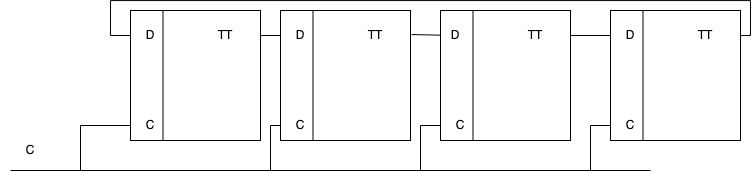

The diagram above was exported from draw.io. Its source (the exported page's mxGraphModel, read from the mxfile embedded in the PNG):
<mxGraphModel dx="1860" dy="805" grid="1" gridSize="10" guides="1" tooltips="1" connect="1" arrows="1" fold="1" page="1" pageScale="1" pageWidth="827" pageHeight="1169" math="0" shadow="0">
  <root>
    <mxCell id="0" />
    <mxCell id="1" parent="0" />
    <mxCell id="uyVflvlxbCWsewYsl_rp-9" value="" style="whiteSpace=wrap;html=1;aspect=fixed;" vertex="1" parent="1">
      <mxGeometry x="260" y="430" width="130" height="130" as="geometry" />
    </mxCell>
    <mxCell id="uyVflvlxbCWsewYsl_rp-10" value="" style="endArrow=none;html=1;rounded=0;exitX=0.25;exitY=1;exitDx=0;exitDy=0;entryX=0.25;entryY=0;entryDx=0;entryDy=0;" edge="1" parent="1" source="uyVflvlxbCWsewYsl_rp-9" target="uyVflvlxbCWsewYsl_rp-9">
      <mxGeometry width="50" height="50" relative="1" as="geometry">
        <mxPoint x="360" y="420" as="sourcePoint" />
        <mxPoint x="410" y="370" as="targetPoint" />
      </mxGeometry>
    </mxCell>
    <mxCell id="uyVflvlxbCWsewYsl_rp-11" value="D" style="text;html=1;strokeColor=none;fillColor=none;align=center;verticalAlign=middle;whiteSpace=wrap;rounded=0;" vertex="1" parent="1">
      <mxGeometry x="260" y="440" width="40" height="30" as="geometry" />
    </mxCell>
    <mxCell id="uyVflvlxbCWsewYsl_rp-67" style="edgeStyle=orthogonalEdgeStyle;rounded=0;orthogonalLoop=1;jettySize=auto;html=1;endArrow=none;endFill=0;" edge="1" parent="1" source="uyVflvlxbCWsewYsl_rp-12">
      <mxGeometry relative="1" as="geometry">
        <mxPoint x="250" y="590" as="targetPoint" />
        <Array as="points">
          <mxPoint x="250" y="545" />
        </Array>
      </mxGeometry>
    </mxCell>
    <mxCell id="uyVflvlxbCWsewYsl_rp-12" value="C" style="text;html=1;strokeColor=none;fillColor=none;align=center;verticalAlign=middle;whiteSpace=wrap;rounded=0;" vertex="1" parent="1">
      <mxGeometry x="260" y="530" width="40" height="30" as="geometry" />
    </mxCell>
    <mxCell id="uyVflvlxbCWsewYsl_rp-13" value="TT" style="text;html=1;strokeColor=none;fillColor=none;align=center;verticalAlign=middle;whiteSpace=wrap;rounded=0;" vertex="1" parent="1">
      <mxGeometry x="320" y="440" width="70" height="30" as="geometry" />
    </mxCell>
    <mxCell id="uyVflvlxbCWsewYsl_rp-29" value="" style="whiteSpace=wrap;html=1;aspect=fixed;" vertex="1" parent="1">
      <mxGeometry x="590" y="430" width="130" height="130" as="geometry" />
    </mxCell>
    <mxCell id="uyVflvlxbCWsewYsl_rp-30" value="" style="endArrow=none;html=1;rounded=0;exitX=0.25;exitY=1;exitDx=0;exitDy=0;entryX=0.25;entryY=0;entryDx=0;entryDy=0;" edge="1" parent="1" source="uyVflvlxbCWsewYsl_rp-29" target="uyVflvlxbCWsewYsl_rp-29">
      <mxGeometry width="50" height="50" relative="1" as="geometry">
        <mxPoint x="690" y="420" as="sourcePoint" />
        <mxPoint x="740" y="370" as="targetPoint" />
      </mxGeometry>
    </mxCell>
    <mxCell id="uyVflvlxbCWsewYsl_rp-31" value="D" style="text;html=1;strokeColor=none;fillColor=none;align=center;verticalAlign=middle;whiteSpace=wrap;rounded=0;" vertex="1" parent="1">
      <mxGeometry x="590" y="440" width="40" height="30" as="geometry" />
    </mxCell>
    <mxCell id="uyVflvlxbCWsewYsl_rp-69" style="edgeStyle=orthogonalEdgeStyle;rounded=0;orthogonalLoop=1;jettySize=auto;html=1;endArrow=none;endFill=0;" edge="1" parent="1" source="uyVflvlxbCWsewYsl_rp-32">
      <mxGeometry relative="1" as="geometry">
        <mxPoint x="570" y="590" as="targetPoint" />
      </mxGeometry>
    </mxCell>
    <mxCell id="uyVflvlxbCWsewYsl_rp-32" value="C" style="text;html=1;strokeColor=none;fillColor=none;align=center;verticalAlign=middle;whiteSpace=wrap;rounded=0;" vertex="1" parent="1">
      <mxGeometry x="590" y="530" width="40" height="30" as="geometry" />
    </mxCell>
    <mxCell id="uyVflvlxbCWsewYsl_rp-61" style="edgeStyle=orthogonalEdgeStyle;rounded=0;orthogonalLoop=1;jettySize=auto;html=1;entryX=0;entryY=0.5;entryDx=0;entryDy=0;endArrow=none;endFill=0;exitX=1;exitY=0.5;exitDx=0;exitDy=0;" edge="1" parent="1" source="uyVflvlxbCWsewYsl_rp-33" target="uyVflvlxbCWsewYsl_rp-36">
      <mxGeometry relative="1" as="geometry">
        <Array as="points">
          <mxPoint x="730" y="455" />
          <mxPoint x="730" y="420" />
          <mxPoint x="90" y="420" />
          <mxPoint x="90" y="455" />
        </Array>
      </mxGeometry>
    </mxCell>
    <mxCell id="uyVflvlxbCWsewYsl_rp-33" value="TT" style="text;html=1;strokeColor=none;fillColor=none;align=center;verticalAlign=middle;whiteSpace=wrap;rounded=0;" vertex="1" parent="1">
      <mxGeometry x="650" y="440" width="70" height="30" as="geometry" />
    </mxCell>
    <mxCell id="uyVflvlxbCWsewYsl_rp-34" value="" style="whiteSpace=wrap;html=1;aspect=fixed;" vertex="1" parent="1">
      <mxGeometry x="110" y="430" width="130" height="130" as="geometry" />
    </mxCell>
    <mxCell id="uyVflvlxbCWsewYsl_rp-35" value="" style="endArrow=none;html=1;rounded=0;exitX=0.25;exitY=1;exitDx=0;exitDy=0;entryX=0.25;entryY=0;entryDx=0;entryDy=0;" edge="1" parent="1" source="uyVflvlxbCWsewYsl_rp-34" target="uyVflvlxbCWsewYsl_rp-34">
      <mxGeometry width="50" height="50" relative="1" as="geometry">
        <mxPoint x="210" y="420" as="sourcePoint" />
        <mxPoint x="260" y="370" as="targetPoint" />
      </mxGeometry>
    </mxCell>
    <mxCell id="uyVflvlxbCWsewYsl_rp-36" value="D" style="text;html=1;strokeColor=none;fillColor=none;align=center;verticalAlign=middle;whiteSpace=wrap;rounded=0;" vertex="1" parent="1">
      <mxGeometry x="110" y="440" width="40" height="30" as="geometry" />
    </mxCell>
    <mxCell id="uyVflvlxbCWsewYsl_rp-66" style="edgeStyle=orthogonalEdgeStyle;rounded=0;orthogonalLoop=1;jettySize=auto;html=1;endArrow=none;endFill=0;" edge="1" parent="1" source="uyVflvlxbCWsewYsl_rp-37">
      <mxGeometry relative="1" as="geometry">
        <mxPoint x="60" y="590" as="targetPoint" />
      </mxGeometry>
    </mxCell>
    <mxCell id="uyVflvlxbCWsewYsl_rp-37" value="C" style="text;html=1;strokeColor=none;fillColor=none;align=center;verticalAlign=middle;whiteSpace=wrap;rounded=0;" vertex="1" parent="1">
      <mxGeometry x="110" y="530" width="40" height="30" as="geometry" />
    </mxCell>
    <mxCell id="uyVflvlxbCWsewYsl_rp-59" style="edgeStyle=orthogonalEdgeStyle;rounded=0;orthogonalLoop=1;jettySize=auto;html=1;entryX=0;entryY=0.5;entryDx=0;entryDy=0;endArrow=none;endFill=0;" edge="1" parent="1" source="uyVflvlxbCWsewYsl_rp-38" target="uyVflvlxbCWsewYsl_rp-11">
      <mxGeometry relative="1" as="geometry" />
    </mxCell>
    <mxCell id="uyVflvlxbCWsewYsl_rp-38" value="TT" style="text;html=1;strokeColor=none;fillColor=none;align=center;verticalAlign=middle;whiteSpace=wrap;rounded=0;" vertex="1" parent="1">
      <mxGeometry x="170" y="440" width="70" height="30" as="geometry" />
    </mxCell>
    <mxCell id="uyVflvlxbCWsewYsl_rp-51" value="" style="whiteSpace=wrap;html=1;aspect=fixed;" vertex="1" parent="1">
      <mxGeometry x="420" y="430" width="130" height="130" as="geometry" />
    </mxCell>
    <mxCell id="uyVflvlxbCWsewYsl_rp-52" value="" style="endArrow=none;html=1;rounded=0;exitX=0.25;exitY=1;exitDx=0;exitDy=0;entryX=0.25;entryY=0;entryDx=0;entryDy=0;" edge="1" parent="1" source="uyVflvlxbCWsewYsl_rp-51" target="uyVflvlxbCWsewYsl_rp-51">
      <mxGeometry width="50" height="50" relative="1" as="geometry">
        <mxPoint x="520" y="420" as="sourcePoint" />
        <mxPoint x="570" y="370" as="targetPoint" />
      </mxGeometry>
    </mxCell>
    <mxCell id="uyVflvlxbCWsewYsl_rp-53" value="D" style="text;html=1;strokeColor=none;fillColor=none;align=center;verticalAlign=middle;whiteSpace=wrap;rounded=0;" vertex="1" parent="1">
      <mxGeometry x="420" y="440" width="30" height="30" as="geometry" />
    </mxCell>
    <mxCell id="uyVflvlxbCWsewYsl_rp-68" style="edgeStyle=orthogonalEdgeStyle;rounded=0;orthogonalLoop=1;jettySize=auto;html=1;endArrow=none;endFill=0;" edge="1" parent="1" source="uyVflvlxbCWsewYsl_rp-54">
      <mxGeometry relative="1" as="geometry">
        <mxPoint x="400" y="590" as="targetPoint" />
      </mxGeometry>
    </mxCell>
    <mxCell id="uyVflvlxbCWsewYsl_rp-54" value="C" style="text;html=1;strokeColor=none;fillColor=none;align=center;verticalAlign=middle;whiteSpace=wrap;rounded=0;" vertex="1" parent="1">
      <mxGeometry x="420" y="530" width="40" height="30" as="geometry" />
    </mxCell>
    <mxCell id="uyVflvlxbCWsewYsl_rp-60" style="edgeStyle=orthogonalEdgeStyle;rounded=0;orthogonalLoop=1;jettySize=auto;html=1;entryX=0;entryY=0.5;entryDx=0;entryDy=0;endArrow=none;endFill=0;" edge="1" parent="1" source="uyVflvlxbCWsewYsl_rp-55" target="uyVflvlxbCWsewYsl_rp-31">
      <mxGeometry relative="1" as="geometry" />
    </mxCell>
    <mxCell id="uyVflvlxbCWsewYsl_rp-55" value="TT" style="text;html=1;strokeColor=none;fillColor=none;align=center;verticalAlign=middle;whiteSpace=wrap;rounded=0;" vertex="1" parent="1">
      <mxGeometry x="480" y="440" width="70" height="30" as="geometry" />
    </mxCell>
    <mxCell id="uyVflvlxbCWsewYsl_rp-56" value="" style="endArrow=none;html=1;rounded=0;exitX=1.008;exitY=0.185;exitDx=0;exitDy=0;exitPerimeter=0;" edge="1" parent="1" source="uyVflvlxbCWsewYsl_rp-9" target="uyVflvlxbCWsewYsl_rp-53">
      <mxGeometry width="50" height="50" relative="1" as="geometry">
        <mxPoint x="380" y="490" as="sourcePoint" />
        <mxPoint x="430" y="440" as="targetPoint" />
      </mxGeometry>
    </mxCell>
    <mxCell id="uyVflvlxbCWsewYsl_rp-63" value="С" style="text;html=1;strokeColor=none;fillColor=none;align=center;verticalAlign=middle;whiteSpace=wrap;rounded=0;" vertex="1" parent="1">
      <mxGeometry x="-20" y="555" width="60" height="30" as="geometry" />
    </mxCell>
    <mxCell id="uyVflvlxbCWsewYsl_rp-65" value="" style="endArrow=none;html=1;rounded=0;" edge="1" parent="1">
      <mxGeometry width="50" height="50" relative="1" as="geometry">
        <mxPoint x="-10" y="590" as="sourcePoint" />
        <mxPoint x="630" y="590" as="targetPoint" />
      </mxGeometry>
    </mxCell>
  </root>
</mxGraphModel>